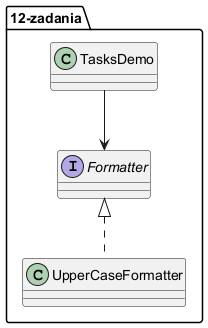

The diagram above was rendered by PlantUML. Its source (embedded in the PNG):
@startuml
package "12-zadania" {
  class TasksDemo
  class UpperCaseFormatter
  interface Formatter
}
Formatter <|.. UpperCaseFormatter
TasksDemo --> Formatter
@enduml